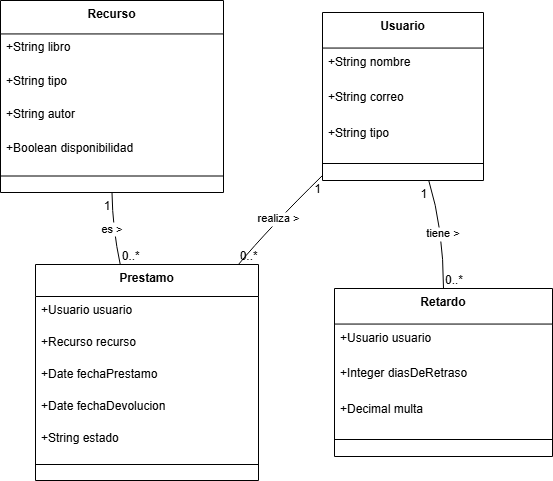

The diagram above was exported from draw.io. Its source (the exported page's mxGraphModel, read from the mxfile embedded in the PNG):
<mxGraphModel dx="1034" dy="570" grid="1" gridSize="10" guides="1" tooltips="1" connect="1" arrows="1" fold="1" page="1" pageScale="1" pageWidth="827" pageHeight="1169" math="0" shadow="0">
  <root>
    <mxCell id="0" />
    <mxCell id="1" parent="0" />
    <mxCell id="2" value="Usuario" style="swimlane;fontStyle=1;align=center;verticalAlign=top;childLayout=stackLayout;horizontal=1;startSize=35.55555555555556;horizontalStack=0;resizeParent=1;resizeParentMax=0;resizeLast=0;collapsible=0;marginBottom=0;" parent="1" vertex="1">
      <mxGeometry x="330" y="20" width="161" height="168" as="geometry" />
    </mxCell>
    <mxCell id="3" value="+String nombre" style="text;strokeColor=none;fillColor=none;align=left;verticalAlign=top;spacingLeft=4;spacingRight=4;overflow=hidden;rotatable=0;points=[[0,0.5],[1,0.5]];portConstraint=eastwest;" parent="2" vertex="1">
      <mxGeometry y="36" width="161" height="36" as="geometry" />
    </mxCell>
    <mxCell id="4" value="+String correo" style="text;strokeColor=none;fillColor=none;align=left;verticalAlign=top;spacingLeft=4;spacingRight=4;overflow=hidden;rotatable=0;points=[[0,0.5],[1,0.5]];portConstraint=eastwest;" parent="2" vertex="1">
      <mxGeometry y="71" width="161" height="36" as="geometry" />
    </mxCell>
    <mxCell id="5" value="+String tipo" style="text;strokeColor=none;fillColor=none;align=left;verticalAlign=top;spacingLeft=4;spacingRight=4;overflow=hidden;rotatable=0;points=[[0,0.5],[1,0.5]];portConstraint=eastwest;" parent="2" vertex="1">
      <mxGeometry y="107" width="161" height="36" as="geometry" />
    </mxCell>
    <mxCell id="6" style="line;strokeWidth=1;fillColor=none;align=left;verticalAlign=middle;spacingTop=-1;spacingLeft=3;spacingRight=3;rotatable=0;labelPosition=right;points=[];portConstraint=eastwest;strokeColor=inherit;" parent="2" vertex="1">
      <mxGeometry y="142" width="161" height="18" as="geometry" />
    </mxCell>
    <mxCell id="7" value="Recurso" style="swimlane;fontStyle=1;align=center;verticalAlign=top;childLayout=stackLayout;horizontal=1;startSize=33.45454545454545;horizontalStack=0;resizeParent=1;resizeParentMax=0;resizeLast=0;collapsible=0;marginBottom=0;" parent="1" vertex="1">
      <mxGeometry x="8" y="8" width="223" height="192" as="geometry" />
    </mxCell>
    <mxCell id="8" value="+String libro" style="text;strokeColor=none;fillColor=none;align=left;verticalAlign=top;spacingLeft=4;spacingRight=4;overflow=hidden;rotatable=0;points=[[0,0.5],[1,0.5]];portConstraint=eastwest;" parent="7" vertex="1">
      <mxGeometry y="33" width="223" height="33" as="geometry" />
    </mxCell>
    <mxCell id="9" value="+String tipo" style="text;strokeColor=none;fillColor=none;align=left;verticalAlign=top;spacingLeft=4;spacingRight=4;overflow=hidden;rotatable=0;points=[[0,0.5],[1,0.5]];portConstraint=eastwest;" parent="7" vertex="1">
      <mxGeometry y="67" width="223" height="33" as="geometry" />
    </mxCell>
    <mxCell id="10" value="+String autor" style="text;strokeColor=none;fillColor=none;align=left;verticalAlign=top;spacingLeft=4;spacingRight=4;overflow=hidden;rotatable=0;points=[[0,0.5],[1,0.5]];portConstraint=eastwest;" parent="7" vertex="1">
      <mxGeometry y="100" width="223" height="33" as="geometry" />
    </mxCell>
    <mxCell id="11" value="+Boolean disponibilidad" style="text;strokeColor=none;fillColor=none;align=left;verticalAlign=top;spacingLeft=4;spacingRight=4;overflow=hidden;rotatable=0;points=[[0,0.5],[1,0.5]];portConstraint=eastwest;" parent="7" vertex="1">
      <mxGeometry y="134" width="223" height="33" as="geometry" />
    </mxCell>
    <mxCell id="12" style="line;strokeWidth=1;fillColor=none;align=left;verticalAlign=middle;spacingTop=-1;spacingLeft=3;spacingRight=3;rotatable=0;labelPosition=right;points=[];portConstraint=eastwest;strokeColor=inherit;" parent="7" vertex="1">
      <mxGeometry y="167" width="223" height="17" as="geometry" />
    </mxCell>
    <mxCell id="13" value="Prestamo" style="swimlane;fontStyle=1;align=center;verticalAlign=top;childLayout=stackLayout;horizontal=1;startSize=32;horizontalStack=0;resizeParent=1;resizeParentMax=0;resizeLast=0;collapsible=0;marginBottom=0;" parent="1" vertex="1">
      <mxGeometry x="43" y="272" width="223" height="216" as="geometry" />
    </mxCell>
    <mxCell id="14" value="+Usuario usuario" style="text;strokeColor=none;fillColor=none;align=left;verticalAlign=top;spacingLeft=4;spacingRight=4;overflow=hidden;rotatable=0;points=[[0,0.5],[1,0.5]];portConstraint=eastwest;" parent="13" vertex="1">
      <mxGeometry y="32" width="223" height="32" as="geometry" />
    </mxCell>
    <mxCell id="15" value="+Recurso recurso" style="text;strokeColor=none;fillColor=none;align=left;verticalAlign=top;spacingLeft=4;spacingRight=4;overflow=hidden;rotatable=0;points=[[0,0.5],[1,0.5]];portConstraint=eastwest;" parent="13" vertex="1">
      <mxGeometry y="64" width="223" height="32" as="geometry" />
    </mxCell>
    <mxCell id="16" value="+Date fechaPrestamo" style="text;strokeColor=none;fillColor=none;align=left;verticalAlign=top;spacingLeft=4;spacingRight=4;overflow=hidden;rotatable=0;points=[[0,0.5],[1,0.5]];portConstraint=eastwest;" parent="13" vertex="1">
      <mxGeometry y="96" width="223" height="32" as="geometry" />
    </mxCell>
    <mxCell id="17" value="+Date fechaDevolucion" style="text;strokeColor=none;fillColor=none;align=left;verticalAlign=top;spacingLeft=4;spacingRight=4;overflow=hidden;rotatable=0;points=[[0,0.5],[1,0.5]];portConstraint=eastwest;" parent="13" vertex="1">
      <mxGeometry y="128" width="223" height="32" as="geometry" />
    </mxCell>
    <mxCell id="18" value="+String estado" style="text;strokeColor=none;fillColor=none;align=left;verticalAlign=top;spacingLeft=4;spacingRight=4;overflow=hidden;rotatable=0;points=[[0,0.5],[1,0.5]];portConstraint=eastwest;" parent="13" vertex="1">
      <mxGeometry y="160" width="223" height="32" as="geometry" />
    </mxCell>
    <mxCell id="19" style="line;strokeWidth=1;fillColor=none;align=left;verticalAlign=middle;spacingTop=-1;spacingLeft=3;spacingRight=3;rotatable=0;labelPosition=right;points=[];portConstraint=eastwest;strokeColor=inherit;" parent="13" vertex="1">
      <mxGeometry y="192" width="223" height="16" as="geometry" />
    </mxCell>
    <mxCell id="20" value="Retardo" style="swimlane;fontStyle=1;align=center;verticalAlign=top;childLayout=stackLayout;horizontal=1;startSize=35.55555555555556;horizontalStack=0;resizeParent=1;resizeParentMax=0;resizeLast=0;collapsible=0;marginBottom=0;" parent="1" vertex="1">
      <mxGeometry x="342" y="296" width="218" height="168" as="geometry" />
    </mxCell>
    <mxCell id="21" value="+Usuario usuario" style="text;strokeColor=none;fillColor=none;align=left;verticalAlign=top;spacingLeft=4;spacingRight=4;overflow=hidden;rotatable=0;points=[[0,0.5],[1,0.5]];portConstraint=eastwest;" parent="20" vertex="1">
      <mxGeometry y="36" width="218" height="36" as="geometry" />
    </mxCell>
    <mxCell id="22" value="+Integer diasDeRetraso" style="text;strokeColor=none;fillColor=none;align=left;verticalAlign=top;spacingLeft=4;spacingRight=4;overflow=hidden;rotatable=0;points=[[0,0.5],[1,0.5]];portConstraint=eastwest;" parent="20" vertex="1">
      <mxGeometry y="71" width="218" height="36" as="geometry" />
    </mxCell>
    <mxCell id="23" value="+Decimal multa" style="text;strokeColor=none;fillColor=none;align=left;verticalAlign=top;spacingLeft=4;spacingRight=4;overflow=hidden;rotatable=0;points=[[0,0.5],[1,0.5]];portConstraint=eastwest;" parent="20" vertex="1">
      <mxGeometry y="107" width="218" height="36" as="geometry" />
    </mxCell>
    <mxCell id="24" style="line;strokeWidth=1;fillColor=none;align=left;verticalAlign=middle;spacingTop=-1;spacingLeft=3;spacingRight=3;rotatable=0;labelPosition=right;points=[];portConstraint=eastwest;strokeColor=inherit;" parent="20" vertex="1">
      <mxGeometry y="142" width="218" height="18" as="geometry" />
    </mxCell>
    <mxCell id="25" value="realiza &gt;" style="curved=1;startArrow=none;endArrow=none;exitX=0;exitY=0.97;entryX=0.91;entryY=0;" parent="1" source="2" target="13" edge="1">
      <mxGeometry relative="1" as="geometry">
        <Array as="points">
          <mxPoint x="276" y="236" />
        </Array>
      </mxGeometry>
    </mxCell>
    <mxCell id="26" value="1" style="edgeLabel;resizable=0;labelBackgroundColor=none;fontSize=12;align=right;verticalAlign=top;" parent="25" vertex="1">
      <mxGeometry x="-1" relative="1" as="geometry" />
    </mxCell>
    <mxCell id="27" value="0..*" style="edgeLabel;resizable=0;labelBackgroundColor=none;fontSize=12;align=left;verticalAlign=bottom;" parent="25" vertex="1">
      <mxGeometry x="1" relative="1" as="geometry" />
    </mxCell>
    <mxCell id="28" value="es &gt;" style="curved=1;startArrow=none;endArrow=none;exitX=0.5;exitY=1;entryX=0.38;entryY=0;" parent="1" source="7" target="13" edge="1">
      <mxGeometry relative="1" as="geometry">
        <Array as="points">
          <mxPoint x="120" y="236" />
        </Array>
      </mxGeometry>
    </mxCell>
    <mxCell id="29" value="1" style="edgeLabel;resizable=0;labelBackgroundColor=none;fontSize=12;align=right;verticalAlign=top;" parent="28" vertex="1">
      <mxGeometry x="-1" relative="1" as="geometry" />
    </mxCell>
    <mxCell id="30" value="0..*" style="edgeLabel;resizable=0;labelBackgroundColor=none;fontSize=12;align=left;verticalAlign=bottom;" parent="28" vertex="1">
      <mxGeometry x="1" relative="1" as="geometry" />
    </mxCell>
    <mxCell id="31" value="tiene &gt;" style="curved=1;startArrow=none;endArrow=none;exitX=0.66;exitY=1;entryX=0.5;entryY=0;" parent="1" source="2" target="20" edge="1">
      <mxGeometry relative="1" as="geometry">
        <Array as="points">
          <mxPoint x="451" y="236" />
        </Array>
      </mxGeometry>
    </mxCell>
    <mxCell id="32" value="1" style="edgeLabel;resizable=0;labelBackgroundColor=none;fontSize=12;align=right;verticalAlign=top;" parent="31" vertex="1">
      <mxGeometry x="-1" relative="1" as="geometry" />
    </mxCell>
    <mxCell id="33" value="0..*" style="edgeLabel;resizable=0;labelBackgroundColor=none;fontSize=12;align=left;verticalAlign=bottom;" parent="31" vertex="1">
      <mxGeometry x="1" relative="1" as="geometry" />
    </mxCell>
  </root>
</mxGraphModel>